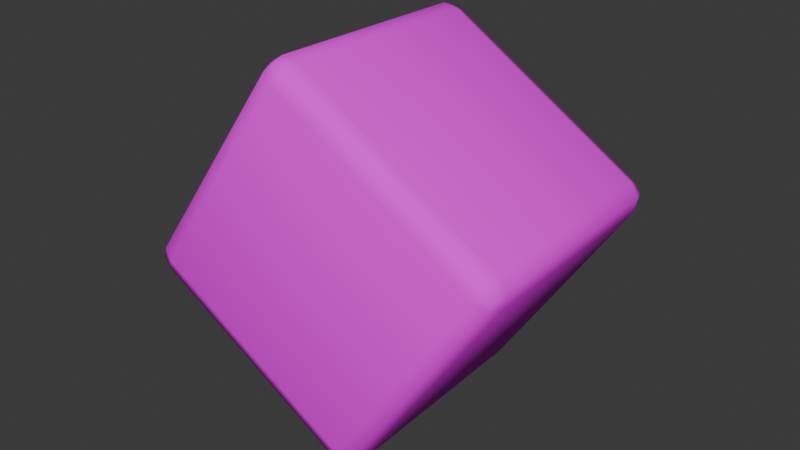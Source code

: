 # Source: dice.blend  (saved by Blender 4.1.24; exported with 4.5.12 LTS)
import bpy
from mathutils import Matrix  # noqa: F401  (used for matrix-valued properties, if any)

bpy.ops.wm.read_factory_settings(use_empty=True)
scene = bpy.context.scene
scene.name = 'Scene'

# ---- collections
col_collection = bpy.data.collections.new('Collection'); scene.collection.children.link(col_collection)

# ---- images (referenced by path relative to the original .blend; pixels are not part of the script)
import os
ASSET_DIR = os.environ.get("B2B_ASSET_DIR", "")  # directory of the original .blend (textures are referenced by path, not embedded)
HERE = os.path.dirname(os.path.abspath(__file__))  # packed textures are extracted next to this script under _unpacked/

def load_image(name, relpath, width, height, colorspace="sRGB"):
    """Load a texture the original file referenced (path relative to the .blend, or extracted next to this script)."""
    p = next((c for c in (os.path.join(HERE, relpath), os.path.join(ASSET_DIR, relpath)) if relpath and os.path.exists(c)), "")
    if p:
        img = bpy.data.images.load(p, check_existing=True)
        img.name = name
    else:  # same state as the original file: an image datablock whose file is absent (Cycles renders it pink)
        img = bpy.data.images.new(name, width, height)
        img.source = "FILE"
        img.filepath = "//" + (relpath or name)
    img.colorspace_settings.name = colorspace
    return img
img_dice_texture_png = load_image('dice_texture.png', 'dice_texture.png', 1024, 1024, 'sRGB')

# ---- materials (node trees are filled in below, after node groups)
mat_material_001 = bpy.data.materials.new('Material.001')
mat_material_001.use_transparent_shadow = False

# ---- material node trees
mat_material_001.use_nodes = True; mat_material_001.node_tree.nodes.clear()
_N = mat_material_001.node_tree.nodes; _L = mat_material_001.node_tree.links
n0 = _N.new('ShaderNodeBsdfPrincipled'); n0.name = 'Principled BSDF'; n0.location = (10, 300)
n0.inputs[2].default_value = 1.0
n0.inputs[3].default_value = 1.3
n1 = _N.new('ShaderNodeOutputMaterial'); n1.name = 'Material Output'; n1.location = (353, 324)
n2 = _N.new('ShaderNodeTexImage'); n2.name = 'Image Texture'; n2.location = (-280, 280)
n2.image = img_dice_texture_png
_L.new(n0.outputs[0], n1.inputs[0])
_L.new(n2.outputs[0], n0.inputs[0])
n1.is_active_output = True

# ---- world
world_world = bpy.data.worlds.new('World'); scene.world = world_world
world_world.use_nodes = True; world_world.node_tree.nodes.clear()
_N = world_world.node_tree.nodes; _L = world_world.node_tree.links
n0 = _N.new('ShaderNodeOutputWorld'); n0.name = 'World Output'; n0.location = (300, 300)
n1 = _N.new('ShaderNodeBackground'); n1.name = 'Background'; n1.location = (10, 300)
n1.inputs[0].default_value = (0.05088, 0.05088, 0.05088, 1.0)
_L.new(n1.outputs[0], n0.inputs[0])
n0.is_active_output = True
world_world.color = (0.05088, 0.05088, 0.05088)
world_world.use_sun_shadow = False
world_world.sun_shadow_jitter_overblur = 0.0

# ---- meshes
me_cube_001 = bpy.data.meshes.new('Cube.001')
me_cube_001.from_pydata([(-0.8547, -0.8547, -1.0), (-0.8547, -1.0, -0.8547), (-1.0, -0.8547, -0.8547), (-0.8547, -0.9574, -0.9574), (-0.9386, -0.9386, -0.9386), (-0.9574, -0.9574, -0.8547), (-0.9574, -0.8547, -0.9574), (-0.8547, -1.0, 0.8547), (-0.8547, -0.8547, 1.0), (-1.0, -0.8547, 0.8547), (-0.8547, -0.9574, 0.9574), (-0.9386, -0.9386, 0.9386), (-0.9574, -0.8547, 0.9574), (-0.9574, -0.9574, 0.8547), (-0.8547, 0.8547, -1.0), (-1.0, 0.8547, -0.8547), (-0.8547, 1.0, -0.8547), (-0.9574, 0.8547, -0.9574), (-0.9386, 0.9386, -0.9386), (-0.9574, 0.9574, -0.8547), (-0.8547, 0.9574, -0.9574), (-0.8547, 0.8547, 1.0), (-0.8547, 1.0, 0.8547), (-1.0, 0.8547, 0.8547), (-0.8547, 0.9574, 0.9574), (-0.9386, 0.9386, 0.9386), (-0.9574, 0.9574, 0.8547), (-0.9574, 0.8547, 0.9574), (0.8547, -0.8547, -1.0), (1.0, -0.8547, -0.8547), (0.8547, -1.0, -0.8547), (0.9574, -0.8547, -0.9574), (0.9386, -0.9386, -0.9386), (0.9574, -0.9574, -0.8547), (0.8547, -0.9574, -0.9574), (0.8547, -0.8547, 1.0), (0.8547, -1.0, 0.8547), (1.0, -0.8547, 0.8547), (0.8547, -0.9574, 0.9574), (0.9386, -0.9386, 0.9386), (0.9574, -0.9574, 0.8547), (0.9574, -0.8547, 0.9574), (0.8547, 0.8547, -1.0), (0.8547, 1.0, -0.8547), (1.0, 0.8547, -0.8547), (0.8547, 0.9574, -0.9574), (0.9386, 0.9386, -0.9386), (0.9574, 0.9574, -0.8547), (0.9574, 0.8547, -0.9574), (0.8547, 0.8547, 1.0), (1.0, 0.8547, 0.8547), (0.8547, 1.0, 0.8547), (0.9574, 0.8547, 0.9574), (0.9386, 0.9386, 0.9386), (0.9574, 0.9574, 0.8547), (0.8547, 0.9574, 0.9574)], [], [(30, 36, 7, 1), (44, 50, 37, 29), (49, 21, 8, 35), (2, 9, 23, 15), (16, 22, 51, 43), (0, 3, 4, 6), (1, 5, 4, 3), (2, 6, 4, 5), (7, 10, 11, 13), (8, 12, 11, 10), (9, 13, 11, 12), (14, 17, 18, 20), (15, 19, 18, 17), (16, 20, 18, 19), (21, 24, 25, 27), (22, 26, 25, 24), (23, 27, 25, 26), (28, 31, 32, 34), (29, 33, 32, 31), (30, 34, 32, 33), (35, 38, 39, 41), (36, 40, 39, 38), (37, 41, 39, 40), (42, 45, 46, 48), (43, 47, 46, 45), (44, 48, 46, 47), (49, 52, 53, 55), (50, 54, 53, 52), (51, 55, 53, 54), (14, 0, 6, 17), (17, 6, 2, 15), (1, 7, 13, 5), (5, 13, 9, 2), (8, 21, 27, 12), (12, 27, 23, 9), (22, 16, 19, 26), (26, 19, 15, 23), (42, 14, 20, 45), (45, 20, 16, 43), (21, 49, 55, 24), (24, 55, 51, 22), (50, 44, 47, 54), (54, 47, 43, 51), (28, 42, 48, 31), (31, 48, 44, 29), (49, 35, 41, 52), (52, 41, 37, 50), (36, 30, 33, 40), (40, 33, 29, 37), (0, 28, 34, 3), (3, 34, 30, 1), (35, 8, 10, 38), (38, 10, 7, 36), (14, 42, 28, 0)])
me_cube_001.polygons.foreach_set('use_smooth', [True] * 54)
_uv = me_cube_001.uv_layers.new(name='UVMap')
_uv.uv.foreach_set('vector', [0.2682, 0.7681, 0.4818, 0.7681, 0.4818, 0.9817, 0.2682, 0.9817, 0.2682, 0.5182, 0.4818, 0.5182, 0.4818, 0.7318, 0.2682, 0.7318, 0.5182, 0.5182, 0.7318, 0.5182, 0.7318, 0.7318, 0.5182, 0.7318, 0.2682, 0.01825, 0.4818, 0.01825, 0.4818, 0.2319, 0.2682, 0.2319, 0.2682, 0.2682, 0.4818, 0.2682, 0.4818, 0.4818, 0.2682, 0.4818, 0.01825, 0.7318, 0.01825, 0.75, 0.007764, 0.75, 8.659e-05, 0.7318, 0.2682, 0.9817, 0.2682, 0.9999, 0.2577, 0.9999, 0.25, 0.9817, 0.2682, 0.01825, 0.25, 0.01825, 0.25, 0.007764, 0.2682, 8.659e-05, 0.4818, 0.9817, 0.5, 0.9817, 0.5, 0.9922, 0.4818, 0.9999, 0.7318, 0.7318, 0.75, 0.7318, 0.75, 0.7423, 0.7318, 0.75, 0.4818, 0.01825, 0.4818, 8.659e-05, 0.4923, 8.659e-05, 0.5, 0.01825, 0.01825, 0.5182, 8.659e-05, 0.5182, 8.659e-05, 0.5077, 0.01825, 0.5, 0.2682, 0.2319, 0.2682, 0.25, 0.2577, 0.25, 0.25, 0.2319, 0.2682, 0.2682, 0.25, 0.2682, 0.25, 0.2577, 0.2682, 0.25, 0.7318, 0.5182, 0.7318, 0.5, 0.7423, 0.5, 0.75, 0.5182, 0.4818, 0.2682, 0.4818, 0.25, 0.4923, 0.25, 0.5, 0.2682, 0.4818, 0.2319, 0.5, 0.2319, 0.5, 0.2424, 0.4818, 0.25, 0.2319, 0.7318, 0.25, 0.7318, 0.2526, 0.75, 0.2319, 0.75, 0.2682, 0.7318, 0.2682, 0.75, 0.2526, 0.75, 0.25, 0.7318, 0.2682, 0.7681, 0.25, 0.7681, 0.2526, 0.75, 0.2682, 0.75, 0.5182, 0.7318, 0.5182, 0.75, 0.5, 0.7474, 0.5, 0.7318, 0.4818, 0.7681, 0.4818, 0.75, 0.5, 0.7474, 0.5, 0.7681, 0.4818, 0.7318, 0.5, 0.7318, 0.5, 0.7474, 0.4818, 0.75, 0.2319, 0.5182, 0.2319, 0.5, 0.25, 0.5026, 0.25, 0.5182, 0.2682, 0.4818, 0.2682, 0.5, 0.25, 0.5026, 0.25, 0.4818, 0.2682, 0.5182, 0.25, 0.5182, 0.25, 0.5026, 0.2682, 0.5, 0.5182, 0.5182, 0.5, 0.5182, 0.4974, 0.5, 0.5182, 0.5, 0.4818, 0.5182, 0.4818, 0.5, 0.4974, 0.5, 0.5, 0.5182, 0.4818, 0.4818, 0.5, 0.4818, 0.4974, 0.5, 0.4818, 0.5, 0.01825, 0.5182, 0.01825, 0.7318, 8.659e-05, 0.7318, 8.659e-05, 0.5182, 0.25, 0.2319, 0.25, 0.01825, 0.2682, 0.01825, 0.2682, 0.2319, 0.2682, 0.9817, 0.4818, 0.9817, 0.4818, 0.9999, 0.2682, 0.9999, 0.2682, 8.659e-05, 0.4818, 8.659e-05, 0.4818, 0.01825, 0.2682, 0.01825, 0.7318, 0.7318, 0.7318, 0.5182, 0.75, 0.5182, 0.75, 0.7318, 0.5, 0.01825, 0.5, 0.2319, 0.4818, 0.2319, 0.4818, 0.01825, 0.4818, 0.2682, 0.2682, 0.2682, 0.2682, 0.25, 0.4818, 0.25, 0.4818, 0.25, 0.2682, 0.25, 0.2682, 0.2319, 0.4818, 0.2319, 0.2319, 0.5182, 0.01825, 0.5182, 0.01825, 0.5, 0.2319, 0.5, 0.25, 0.4818, 0.25, 0.2682, 0.2682, 0.2682, 0.2682, 0.4818, 0.7318, 0.5182, 0.5182, 0.5182, 0.5182, 0.5, 0.7318, 0.5, 0.5, 0.2682, 0.5, 0.4818, 0.4818, 0.4818, 0.4818, 0.2682, 0.4818, 0.5182, 0.2682, 0.5182, 0.2682, 0.5, 0.4818, 0.5, 0.4818, 0.5, 0.2682, 0.5, 0.2682, 0.4818, 0.4818, 0.4818, 0.2319, 0.7318, 0.2319, 0.5182, 0.25, 0.5182, 0.25, 0.7318, 0.25, 0.7318, 0.25, 0.5182, 0.2682, 0.5182, 0.2682, 0.7318, 0.5182, 0.5182, 0.5182, 0.7318, 0.5, 0.7318, 0.5, 0.5182, 0.5, 0.5182, 0.5, 0.7318, 0.4818, 0.7318, 0.4818, 0.5182, 0.4818, 0.7681, 0.2682, 0.7681, 0.2682, 0.75, 0.4818, 0.75, 0.4818, 0.75, 0.2682, 0.75, 0.2682, 0.7318, 0.4818, 0.7318, 0.01825, 0.7318, 0.2319, 0.7318, 0.2319, 0.75, 0.01825, 0.75, 0.25, 0.9817, 0.25, 0.7681, 0.2682, 0.7681, 0.2682, 0.9817, 0.5182, 0.7318, 0.7318, 0.7318, 0.7318, 0.75, 0.5182, 0.75, 0.5, 0.7681, 0.5, 0.9817, 0.4818, 0.9817, 0.4818, 0.7681, 0.01825, 0.5182, 0.2319, 0.5182, 0.2319, 0.7318, 0.01825, 0.7318])
me_cube_001.materials.append(mat_material_001)
me_cube_001.update()

# ---- objects
ob_cube = bpy.data.objects.new('Cube', me_cube_001)

# ---- transforms, parenting, visibility, modifiers, constraints
ob_cube.location = (0.0, 0.0, 0.0)
ob_cube.rotation_euler = (0.08539, 0.9915, -28.13)

# ---- collection membership
col_collection.objects.link(ob_cube)

# ---- scene / render settings (as saved in the file)
scene.frame_start = 1; scene.frame_end = 50; scene.frame_set(50)
scene.render.engine = 'BLENDER_EEVEE_NEXT'
scene.cycles.sampling_pattern = 'TABULATED_SOBOL'
scene.eevee.ray_tracing_options.trace_max_roughness = 0.0
bpy.context.view_layer.update()

# ---- added for rendering (the .blend has no active camera and no usable light): camera, sun
cam_auto = bpy.data.cameras.new('AutoCamera')
cam_auto.lens = 50.0
cam_auto.sensor_width = 36.0
cam_auto.clip_end = 1000.0
ob_auto_camera = bpy.data.objects.new('AutoCamera', cam_auto)
scene.collection.objects.link(ob_auto_camera)
ob_auto_camera.location = (4.29621, -5.15546, 3.43697)
ob_auto_camera.rotation_euler = (1.09748, -7.21219e-08, 0.694738)
scene.camera = ob_auto_camera
light_auto_sun = bpy.data.lights.new('AutoSun', 'SUN')
light_auto_sun.energy = 3.0
light_auto_sun.angle = 0.0523599
ob_auto_sun = bpy.data.objects.new('AutoSun', light_auto_sun)
scene.collection.objects.link(ob_auto_sun)
ob_auto_sun.rotation_euler = (0.872665, 0.174533, 0.523599)
bpy.context.view_layer.update()
